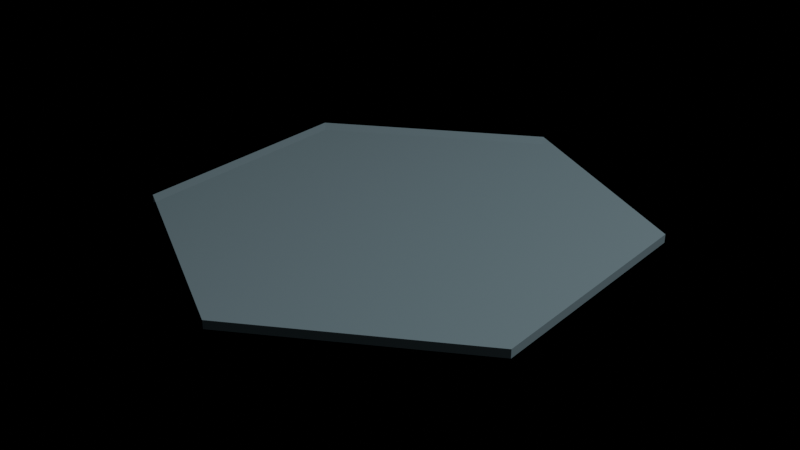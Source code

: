 # Source: ice.blend  (saved by Blender 5.0.119; exported with 4.5.12 LTS)
import bpy
from mathutils import Matrix  # noqa: F401  (used for matrix-valued properties, if any)

bpy.ops.wm.read_factory_settings(use_empty=True)
scene = bpy.context.scene
scene.name = 'Scene'

# ---- collections
col_collection = bpy.data.collections.new('Collection'); scene.collection.children.link(col_collection)

# ---- materials (node trees are filled in below, after node groups)
mat_ice_001 = bpy.data.materials.new('Ice.001')

# ---- material node trees
mat_ice_001.use_nodes = True; mat_ice_001.node_tree.nodes.clear()
_N = mat_ice_001.node_tree.nodes; _L = mat_ice_001.node_tree.links
n0 = _N.new('ShaderNodeOutputMaterial'); n0.name = 'Material Output'; n0.location = (200, 100)
n1 = _N.new('ShaderNodeBsdfPrincipled'); n1.name = 'Principled BSDF'; n1.location = (-200, 100)
n1.inputs[0].default_value = (0.523, 0.714, 0.8, 1.0)
n1.inputs[2].default_value = 0.05
n1.inputs[3].default_value = 4.0
n1.inputs[4].default_value = 0.7
_L.new(n1.outputs[0], n0.inputs[0])
n0.is_active_output = True

# ---- lights
light_light = bpy.data.lights.new('Light', 'POINT')
light_light.energy = 1000.0
light_light.shadow_soft_size = 0.1

# ---- meshes
me_cylinder = bpy.data.meshes.new('Cylinder')
me_cylinder.from_pydata([(-3.725e-09, 0.9004, 0.1), (0.7797, 0.4502, 0.1), (0.7797, -0.4502, 0.1), (3.725e-09, -0.9004, 0.1), (-0.7797, -0.4502, 0.1), (-0.7797, 0.4502, 0.1), (-3.614e-09, 0.9004, 0.1315), (0.7797, 0.4502, 0.1315), (0.7797, -0.4502, 0.1315), (3.837e-09, -0.9004, 0.1315), (-0.7797, -0.4502, 0.1315), (-0.7797, 0.4502, 0.1315)], [], [(1, 0, 6, 7), (7, 6, 11, 10, 9, 8), (4, 3, 9, 10), (0, 5, 11, 6), (2, 1, 7, 8), (5, 4, 10, 11), (3, 2, 8, 9)])
_uv = me_cylinder.uv_layers.new(name='UVMap')
_uv.uv.foreach_set('vector', [0.4371, 0.358, 0.25, 0.4661, 0.25, 0.4661, 0.4371, 0.358, 0.4371, 0.358, 0.25, 0.4661, 0.06286, 0.358, 0.06286, 0.142, 0.25, 0.03391, 0.4371, 0.142, 0.06286, 0.142, 0.25, 0.03391, 0.25, 0.03391, 0.06286, 0.142, 0.25, 0.4661, 0.06286, 0.358, 0.06286, 0.358, 0.25, 0.4661, 0.4371, 0.142, 0.4371, 0.358, 0.4371, 0.358, 0.4371, 0.142, 0.06286, 0.358, 0.06286, 0.142, 0.06286, 0.142, 0.06286, 0.358, 0.25, 0.03391, 0.4371, 0.142, 0.4371, 0.142, 0.25, 0.03391])
me_cylinder.materials.append(mat_ice_001)
me_cylinder.update()

# ---- objects
ob_light = bpy.data.objects.new('Light', light_light)
ob_cylinder = bpy.data.objects.new('Cylinder', me_cylinder)

# ---- transforms, parenting, visibility, modifiers, constraints
ob_light.location = (4.076, 1.005, 5.904)
ob_light.rotation_euler = (0.6503, 0.05522, 1.866)
ob_light.lock_rotations_4d = False
ob_light.empty_display_type = 'ARROWS'
ob_light.color = (0.0, 0.0, 0.0, 0.0)
ob_light.lineart.crease_threshold = 0.0
ob_cylinder.location = (0.0, 0.0, -0.1)
_m = ob_cylinder.modifiers.new('Displace', 'DISPLACE')
_m.strength = 0.05
_m.direction = 'Z'

# ---- collection membership
col_collection.objects.link(ob_light)
col_collection.objects.link(ob_cylinder)

# ---- scene / render settings (as saved in the file)
scene.frame_start = 1; scene.frame_end = 250; scene.frame_set(1)
scene.render.engine = 'BLENDER_EEVEE_NEXT'
scene.render.bake_bias = 0.0
scene.render.bake_samples = 0
scene.cycles.sampling_pattern = 'TABULATED_SOBOL'
scene.eevee.use_volume_custom_range = False
bpy.context.view_layer.update()

# ---- added for rendering (the .blend has no active camera): camera
cam_auto = bpy.data.cameras.new('AutoCamera')
cam_auto.lens = 50.0
cam_auto.sensor_width = 36.0
cam_auto.clip_end = 1000.0
ob_auto_camera = bpy.data.objects.new('AutoCamera', cam_auto)
scene.collection.objects.link(ob_auto_camera)
ob_auto_camera.location = (2.2051, -2.64612, 1.77708)
ob_auto_camera.rotation_euler = (1.09748, -7.21219e-08, 0.694738)
scene.camera = ob_auto_camera
bpy.context.view_layer.update()
